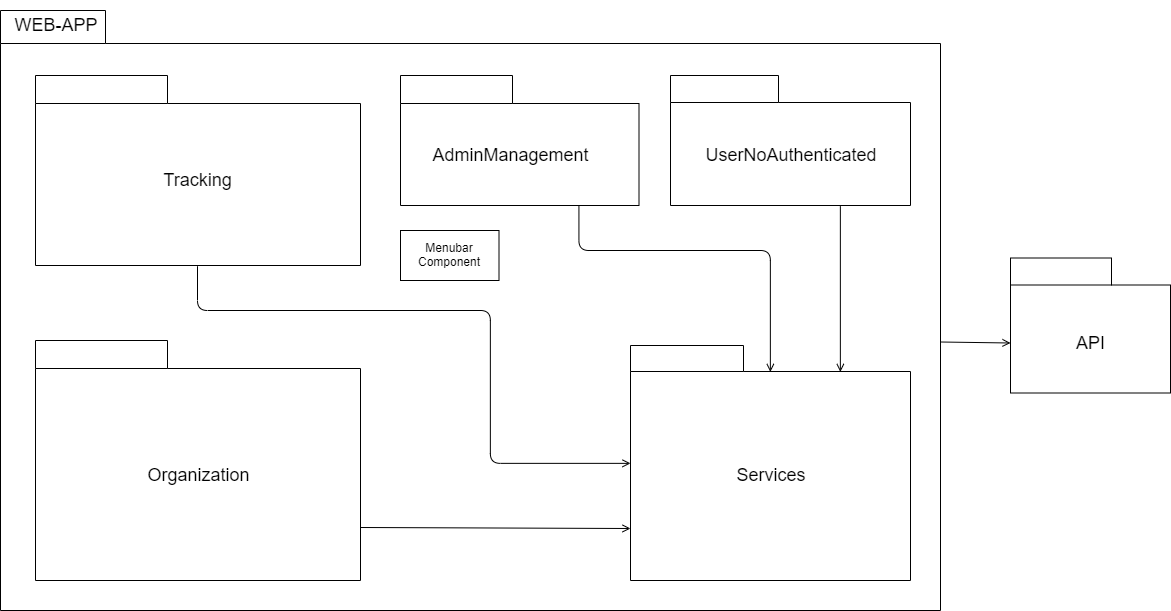

The diagram above was exported from draw.io. Its source (the exported page's mxGraphModel, read from the mxfile embedded in the PNG):
<mxGraphModel dx="1463" dy="880" grid="1" gridSize="10" guides="1" tooltips="1" connect="1" arrows="1" fold="1" page="1" pageScale="1" pageWidth="1654" pageHeight="1169" math="0" shadow="0">
  <root>
    <mxCell id="0" />
    <mxCell id="1" parent="0" />
    <mxCell id="2cugsfGZ8PvBZUegpfKB-1" value="" style="shape=folder;fontStyle=1;spacingTop=10;tabWidth=105;tabHeight=33;tabPosition=left;html=1;fontColor=#000000;" vertex="1" parent="1">
      <mxGeometry x="170" y="210" width="940" height="600" as="geometry" />
    </mxCell>
    <mxCell id="2cugsfGZ8PvBZUegpfKB-2" value="" style="shape=folder;fontStyle=1;spacingTop=10;tabWidth=132;tabHeight=28;tabPosition=left;html=1;" vertex="1" parent="1">
      <mxGeometry x="205" y="275" width="325" height="190" as="geometry" />
    </mxCell>
    <mxCell id="2cugsfGZ8PvBZUegpfKB-6" value="&lt;font style=&quot;font-size: 18px&quot;&gt;Tracking&lt;/font&gt;" style="text;html=1;strokeColor=none;fillColor=none;align=center;verticalAlign=middle;whiteSpace=wrap;rounded=0;" vertex="1" parent="1">
      <mxGeometry x="302.5" y="350" width="130" height="60" as="geometry" />
    </mxCell>
    <mxCell id="2cugsfGZ8PvBZUegpfKB-9" value="&lt;font style=&quot;font-size: 18px&quot;&gt;WEB-APP&lt;/font&gt;" style="text;html=1;strokeColor=none;fillColor=none;align=center;verticalAlign=middle;whiteSpace=wrap;rounded=0;fontColor=#000000;" vertex="1" parent="1">
      <mxGeometry x="180" y="200" width="90" height="50" as="geometry" />
    </mxCell>
    <mxCell id="2cugsfGZ8PvBZUegpfKB-10" value="" style="shape=folder;fontStyle=1;spacingTop=10;tabWidth=132;tabHeight=28;tabPosition=left;html=1;" vertex="1" parent="1">
      <mxGeometry x="205" y="540" width="325" height="240" as="geometry" />
    </mxCell>
    <mxCell id="2cugsfGZ8PvBZUegpfKB-11" value="&lt;font style=&quot;font-size: 18px&quot;&gt;Organization&lt;/font&gt;" style="text;html=1;strokeColor=none;fillColor=none;align=center;verticalAlign=middle;whiteSpace=wrap;rounded=0;fontColor=#000000;" vertex="1" parent="1">
      <mxGeometry x="347.5" y="660" width="40" height="30" as="geometry" />
    </mxCell>
    <mxCell id="2cugsfGZ8PvBZUegpfKB-24" value="" style="shape=folder;fontStyle=1;spacingTop=10;tabWidth=112;tabHeight=28;tabPosition=left;html=1;fontColor=#000000;" vertex="1" parent="1">
      <mxGeometry x="570" y="275" width="238.5" height="130" as="geometry" />
    </mxCell>
    <mxCell id="2cugsfGZ8PvBZUegpfKB-25" value="&lt;font style=&quot;font-size: 18px&quot;&gt;AdminManagement&lt;/font&gt;" style="text;html=1;strokeColor=none;fillColor=none;align=center;verticalAlign=middle;whiteSpace=wrap;rounded=0;fontColor=#000000;" vertex="1" parent="1">
      <mxGeometry x="575" y="345" width="210" height="20" as="geometry" />
    </mxCell>
    <mxCell id="2cugsfGZ8PvBZUegpfKB-30" value="Menubar&lt;br&gt;Component" style="html=1;fontColor=#000000;" vertex="1" parent="1">
      <mxGeometry x="570" y="430" width="98.5" height="50" as="geometry" />
    </mxCell>
    <mxCell id="2cugsfGZ8PvBZUegpfKB-31" value="" style="shape=folder;fontStyle=1;spacingTop=10;tabWidth=113;tabHeight=26;tabPosition=left;html=1;fontColor=#000000;" vertex="1" parent="1">
      <mxGeometry x="800" y="545" width="280" height="235" as="geometry" />
    </mxCell>
    <mxCell id="2cugsfGZ8PvBZUegpfKB-32" value="&lt;font style=&quot;font-size: 18px&quot;&gt;Services&lt;/font&gt;" style="text;html=1;strokeColor=none;fillColor=none;align=center;verticalAlign=middle;whiteSpace=wrap;rounded=0;fontColor=#000000;" vertex="1" parent="1">
      <mxGeometry x="915" y="662.5" width="50" height="25" as="geometry" />
    </mxCell>
    <mxCell id="2cugsfGZ8PvBZUegpfKB-33" value="" style="endArrow=open;html=1;fontColor=#000000;exitX=0.5;exitY=1;exitDx=0;exitDy=0;exitPerimeter=0;entryX=0;entryY=0;entryDx=0;entryDy=100.25;endFill=0;entryPerimeter=0;edgeStyle=orthogonalEdgeStyle;" edge="1" parent="1" source="2cugsfGZ8PvBZUegpfKB-2" target="2cugsfGZ8PvBZUegpfKB-31">
      <mxGeometry width="50" height="50" relative="1" as="geometry">
        <mxPoint x="630" y="670" as="sourcePoint" />
        <mxPoint x="630" y="735" as="targetPoint" />
        <Array as="points">
          <mxPoint x="367" y="510" />
          <mxPoint x="660" y="510" />
          <mxPoint x="660" y="663" />
        </Array>
      </mxGeometry>
    </mxCell>
    <mxCell id="2cugsfGZ8PvBZUegpfKB-34" value="" style="endArrow=open;html=1;fontColor=#000000;exitX=0;exitY=0;exitDx=325;exitDy=187.00000000000003;exitPerimeter=0;entryX=0;entryY=0;entryDx=0;entryDy=183.00000000000003;endFill=0;entryPerimeter=0;" edge="1" parent="1" source="2cugsfGZ8PvBZUegpfKB-10" target="2cugsfGZ8PvBZUegpfKB-31">
      <mxGeometry width="50" height="50" relative="1" as="geometry">
        <mxPoint x="630" y="670" as="sourcePoint" />
        <mxPoint x="630" y="735" as="targetPoint" />
      </mxGeometry>
    </mxCell>
    <mxCell id="2cugsfGZ8PvBZUegpfKB-35" value="" style="endArrow=open;html=1;fontColor=#000000;exitX=0.75;exitY=1;exitDx=0;exitDy=0;exitPerimeter=0;endFill=0;edgeStyle=orthogonalEdgeStyle;" edge="1" parent="1" source="2cugsfGZ8PvBZUegpfKB-24">
      <mxGeometry width="50" height="50" relative="1" as="geometry">
        <mxPoint x="640" y="680" as="sourcePoint" />
        <mxPoint x="940" y="571" as="targetPoint" />
        <Array as="points">
          <mxPoint x="748" y="450" />
          <mxPoint x="940" y="450" />
          <mxPoint x="940" y="571" />
        </Array>
      </mxGeometry>
    </mxCell>
    <mxCell id="2cugsfGZ8PvBZUegpfKB-44" value="" style="shape=folder;fontStyle=1;spacingTop=10;tabWidth=101;tabHeight=27;tabPosition=left;html=1;fontColor=#000000;" vertex="1" parent="1">
      <mxGeometry x="1180" y="457.5" width="160" height="135" as="geometry" />
    </mxCell>
    <mxCell id="2cugsfGZ8PvBZUegpfKB-45" value="&lt;font style=&quot;font-size: 18px&quot;&gt;API&lt;/font&gt;" style="text;html=1;strokeColor=none;fillColor=none;align=center;verticalAlign=middle;whiteSpace=wrap;rounded=0;fontColor=#000000;" vertex="1" parent="1">
      <mxGeometry x="1230" y="530" width="60" height="25" as="geometry" />
    </mxCell>
    <mxCell id="2cugsfGZ8PvBZUegpfKB-51" value="" style="endArrow=open;html=1;fontColor=#000000;exitX=0;exitY=0;exitDx=940.0000000000001;exitDy=331.5;exitPerimeter=0;entryX=0;entryY=0;entryDx=0;entryDy=85;endFill=0;entryPerimeter=0;" edge="1" parent="1" source="2cugsfGZ8PvBZUegpfKB-1" target="2cugsfGZ8PvBZUegpfKB-44">
      <mxGeometry width="50" height="50" relative="1" as="geometry">
        <mxPoint x="630" y="670" as="sourcePoint" />
        <mxPoint x="630" y="735" as="targetPoint" />
      </mxGeometry>
    </mxCell>
    <mxCell id="2cugsfGZ8PvBZUegpfKB-52" value="" style="shape=folder;fontStyle=1;spacingTop=10;tabWidth=108;tabHeight=27;tabPosition=left;html=1;fontColor=#000000;" vertex="1" parent="1">
      <mxGeometry x="840" y="275" width="240" height="130" as="geometry" />
    </mxCell>
    <mxCell id="2cugsfGZ8PvBZUegpfKB-55" value="&lt;font style=&quot;font-size: 18px&quot;&gt;UserNoAuthenticated&lt;/font&gt;" style="text;html=1;strokeColor=none;fillColor=none;align=center;verticalAlign=middle;whiteSpace=wrap;rounded=0;fontColor=#000000;" vertex="1" parent="1">
      <mxGeometry x="940" y="345" width="40" height="20" as="geometry" />
    </mxCell>
    <mxCell id="2cugsfGZ8PvBZUegpfKB-56" value="" style="endArrow=open;html=1;fontColor=#000000;endFill=0;edgeStyle=orthogonalEdgeStyle;" edge="1" parent="1">
      <mxGeometry width="50" height="50" relative="1" as="geometry">
        <mxPoint x="1010" y="406" as="sourcePoint" />
        <mxPoint x="1010" y="571" as="targetPoint" />
        <Array as="points">
          <mxPoint x="1010" y="406" />
        </Array>
      </mxGeometry>
    </mxCell>
  </root>
</mxGraphModel>